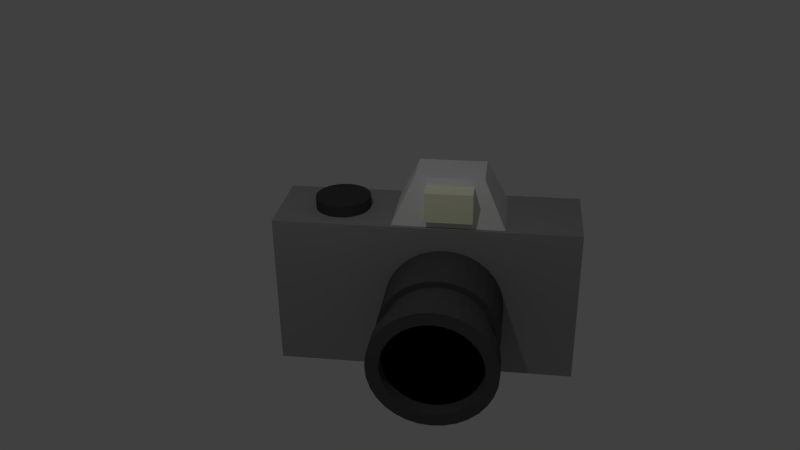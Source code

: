 # Source: Camera.blend  (saved by Blender 2.72.0; exported with 4.5.12 LTS)
import bpy
from mathutils import Matrix  # noqa: F401  (used for matrix-valued properties, if any)

bpy.ops.wm.read_factory_settings(use_empty=True)
scene = bpy.context.scene
scene.name = 'Scene'

# ---- collections
col_collection_1 = bpy.data.collections.new('Collection 1'); scene.collection.children.link(col_collection_1)

# ---- materials (node trees are filled in below, after node groups)
mat_material_002 = bpy.data.materials.new('Material.002')
mat_material_002.alpha_threshold = 0.0
mat_material_002.use_transparent_shadow = False
mat_material_002.diffuse_color = (0.0, 0.0, 0.0, 1.0)
mat_material_002.roughness = 0.5
mat_material_005 = bpy.data.materials.new('Material.005')
mat_material_005.alpha_threshold = 0.0
mat_material_005.use_transparent_shadow = False
mat_material_005.roughness = 0.5
mat_material_004 = bpy.data.materials.new('Material.004')
mat_material_004.alpha_threshold = 0.0
mat_material_004.use_transparent_shadow = False
mat_material_004.diffuse_color = (0.9826, 1.0, 0.7215, 1.0)
mat_material_004.roughness = 0.5
mat_material_004.specular_intensity = 1.0
mat_material_003 = bpy.data.materials.new('Material.003')
mat_material_003.alpha_threshold = 0.0
mat_material_003.use_transparent_shadow = False
mat_material_003.diffuse_color = (0.05925, 0.05925, 0.05925, 1.0)
mat_material_003.roughness = 0.5
mat_material_001 = bpy.data.materials.new('Material.001')
mat_material_001.alpha_threshold = 0.0
mat_material_001.use_transparent_shadow = False
mat_material_001.diffuse_color = (0.09084, 0.09084, 0.09084, 1.0)
mat_material_001.roughness = 0.5
mat_material = bpy.data.materials.new('Material')
mat_material.alpha_threshold = 0.0
mat_material.use_transparent_shadow = False
mat_material.diffuse_color = (0.3303, 0.3303, 0.3303, 1.0)
mat_material.roughness = 0.5
mat_material.line_color = (0.0, 0.0, 0.0, 1.0)

# ---- material node trees

# ---- world
world_world = bpy.data.worlds.new('World'); scene.world = world_world
world_world.color = (0.05088, 0.05088, 0.05088)
world_world.use_sun_shadow = False
world_world.sun_shadow_jitter_overblur = 0.0
world_world.cycles.sampling_method = 'MANUAL'
world_world.cycles.sample_map_resolution = 256

# ---- cameras
cam_camera = bpy.data.cameras.new('Camera')
cam_camera.clip_end = 100.0
cam_camera.lens = 35.0
cam_camera.sensor_width = 32.0
cam_camera.sensor_height = 18.0
cam_camera.ortho_scale = 7.314
cam_camera.dof.focus_distance = 0.0
cam_camera.dof.aperture_fstop = 128.0

# ---- lights
light_lamp = bpy.data.lights.new('Lamp', 'POINT')
light_lamp.transmission_factor = 0.0
light_lamp.cutoff_distance = 30.0
light_lamp.energy = 100.0
light_lamp.shadow_buffer_clip_start = 1.001
light_lamp.shadow_soft_size = 0.1
light_lamp.shadow_maximum_resolution = 0.006
light_lamp.use_absolute_resolution = True
light_lamp.cycles.use_multiple_importance_sampling = False

# ---- meshes
me_cube_007 = bpy.data.meshes.new('Cube.007')
me_cube_007.from_pydata([(-1.0, -1.0, -1.0), (-1.0, 1.0, -1.0), (1.0, 1.0, -1.0), (1.0, -1.0, -1.0), (-1.0, -1.0, 1.0), (-1.0, 1.0, 1.0), (1.0, 1.0, 1.0), (1.0, -1.0, 1.0)], [], [(4, 5, 1, 0), (5, 6, 2, 1), (6, 7, 3, 2), (7, 4, 0, 3), (0, 1, 2, 3), (7, 6, 5, 4)])
me_cube_007.materials.append(mat_material_002)
me_cube_007.use_remesh_preserve_volume = False
me_cube_007.use_remesh_preserve_attributes = False
me_cube_007.use_mirror_vertex_groups = False
me_cube_007.update()
me_cube_006 = bpy.data.meshes.new('Cube.006')
me_cube_006.from_pydata([(-1.0, -1.0, -1.0), (-1.0, 1.0, -1.0), (1.0, 1.0, -1.0), (1.0, -1.0, -1.0), (-1.0, -1.0, 1.0), (-1.0, 1.0, 1.0), (1.0, 1.0, 1.0), (1.0, -1.0, 1.0)], [], [(4, 5, 1, 0), (5, 6, 2, 1), (6, 7, 3, 2), (7, 4, 0, 3), (0, 1, 2, 3), (7, 6, 5, 4)])
me_cube_006.materials.append(mat_material_002)
me_cube_006.use_remesh_preserve_volume = False
me_cube_006.use_remesh_preserve_attributes = False
me_cube_006.use_mirror_vertex_groups = False
me_cube_006.update()
me_cube_005 = bpy.data.meshes.new('Cube.005')
me_cube_005.from_pydata([(-1.0, -1.0, -1.0), (-1.0, 1.0, -1.0), (1.0, 1.0, -1.0), (1.0, -1.0, -1.0), (-1.0, -1.0, 1.0), (-1.0, 1.0, 1.0), (1.0, 1.0, 1.0), (1.0, -1.0, 1.0)], [], [(4, 5, 1, 0), (5, 6, 2, 1), (6, 7, 3, 2), (7, 4, 0, 3), (0, 1, 2, 3), (7, 6, 5, 4)])
me_cube_005.materials.append(mat_material_002)
me_cube_005.use_remesh_preserve_volume = False
me_cube_005.use_remesh_preserve_attributes = False
me_cube_005.use_mirror_vertex_groups = False
me_cube_005.update()
me_cube_004 = bpy.data.meshes.new('Cube.004')
me_cube_004.from_pydata([(-1.0, -1.0, -1.0), (-1.0, 1.0, -1.0), (1.0, 1.0, -1.0), (1.0, -1.0, -1.0), (-1.0, -1.0, 1.0), (-1.0, 1.0, 1.0), (1.0, 1.0, 1.0), (1.0, -1.0, 1.0)], [], [(4, 5, 1, 0), (5, 6, 2, 1), (6, 7, 3, 2), (7, 4, 0, 3), (0, 1, 2, 3), (7, 6, 5, 4)])
me_cube_004.materials.append(mat_material_002)
me_cube_004.use_remesh_preserve_volume = False
me_cube_004.use_remesh_preserve_attributes = False
me_cube_004.use_mirror_vertex_groups = False
me_cube_004.update()
me_cube_003 = bpy.data.meshes.new('Cube.003')
me_cube_003.from_pydata([(-1.0, -1.0, -1.0), (-1.0, 1.0, -1.0), (1.0, 1.0, -1.0), (1.0, -1.0, -1.0), (-1.0, -1.0, 1.0), (-1.0, 1.0, 1.0), (1.0, 1.0, 1.0), (1.0, -1.0, 1.0), (-1.0, -0.7782, 1.0), (-1.0, -0.7782, -1.0), (1.0, -0.7782, 1.0), (1.0, -0.7782, -1.0), (-1.0, 0.7862, 1.0), (1.0, 0.7862, -1.0), (-1.0, 0.7862, -1.0), (1.0, 0.7862, 1.0), (-1.0, -1.0, 0.7764), (-1.0, 1.0, 0.7764), (1.0, 1.0, 0.7764), (1.0, -1.0, 0.7764), (-1.0, -0.7782, 0.7764), (1.0, -0.7782, 0.7764), (-1.0, 0.7862, 0.7764), (1.0, 0.7862, 0.7764), (-1.0, 1.0, -0.7347), (1.0, 1.0, -0.7347), (1.0, -1.0, -0.7347), (-1.0, -0.7782, -0.7347), (1.0, -0.7782, -0.7347), (-1.0, 0.7862, -0.7347), (1.0, 0.7862, -0.7347), (-1.0, -1.0, -0.7347), (1.0, -0.7513, 0.7505), (1.0, 0.7593, 0.7505), (1.0, -0.7513, -0.7088), (1.0, 0.7593, -0.7088), (0.7621, -0.7513, 0.7505), (0.7621, 0.7593, 0.7505), (0.7621, -0.7513, -0.7088), (0.7621, 0.7593, -0.7088)], [], [(29, 24, 1, 14), (24, 25, 2, 1), (28, 26, 3, 11), (26, 31, 0, 3), (14, 1, 2, 13), (15, 6, 5, 12), (31, 27, 9, 0), (30, 28, 11, 13), (0, 9, 11, 3), (7, 10, 8, 4), (27, 29, 14, 9), (9, 14, 13, 11), (10, 15, 12, 8), (25, 30, 13, 2), (12, 5, 17, 22), (5, 6, 18, 17), (10, 7, 19, 21), (7, 4, 16, 19), (4, 8, 20, 16), (15, 10, 21, 23), (8, 12, 22, 20), (6, 15, 23, 18), (22, 17, 24, 29), (17, 18, 25, 24), (21, 19, 26, 28), (19, 16, 31, 26), (16, 20, 27, 31), (28, 30, 35, 34), (20, 22, 29, 27), (18, 23, 30, 25), (30, 23, 33, 35), (21, 28, 34, 32), (23, 21, 32, 33), (34, 35, 39, 38), (35, 33, 37, 39), (32, 34, 38, 36), (33, 32, 36, 37), (37, 36, 38, 39)])
me_cube_003.polygons.foreach_set('material_index', [0, 0, 0, 0, 0, 0, 0, 0, 0, 0, 0, 0, 0, 0, 0, 0, 0, 0, 0, 0, 0, 0, 0, 0, 0, 0, 0, 0, 0, 0, 0, 0, 0, 0, 0, 0, 0, 1])
me_cube_003.materials.append(mat_material_005)
me_cube_003.materials.append(mat_material_002)
me_cube_003.use_remesh_preserve_volume = False
me_cube_003.use_remesh_preserve_attributes = False
me_cube_003.use_mirror_vertex_groups = False
me_cube_003.update()
me_cube_002 = bpy.data.meshes.new('Cube.002')
me_cube_002.from_pydata([(-1.0, -1.0, -1.0), (-1.0, 1.0, -1.0), (1.0, 1.0, -1.0), (1.0, -1.0, -1.0), (-1.0, -1.0, 1.0), (-1.0, 1.0, 1.0), (1.0, 1.0, 1.0), (1.0, -1.0, 1.0)], [], [(4, 5, 1, 0), (5, 6, 2, 1), (6, 7, 3, 2), (7, 4, 0, 3), (0, 1, 2, 3), (7, 6, 5, 4)])
me_cube_002.materials.append(mat_material_004)
me_cube_002.use_remesh_preserve_volume = False
me_cube_002.use_remesh_preserve_attributes = False
me_cube_002.use_mirror_vertex_groups = False
me_cube_002.update()
me_circle = bpy.data.meshes.new('Circle')
me_circle.from_pydata([(0.0, 1.0, 0.0), (-0.1951, 0.9808, 0.0), (-0.3827, 0.9239, 0.0), (-0.5556, 0.8315, 0.0), (-0.7071, 0.7071, 0.0), (-0.8315, 0.5556, 0.0), (-0.9239, 0.3827, 0.0), (-0.9808, 0.1951, 0.0), (-1.0, 7.55e-08, 0.0), (-0.9808, -0.1951, 0.0), (-0.9239, -0.3827, 0.0), (-0.8315, -0.5556, 0.0), (-0.7071, -0.7071, 0.0), (-0.5556, -0.8315, 0.0), (-0.3827, -0.9239, 0.0), (-0.1951, -0.9808, 0.0), (3.258e-07, -1.0, 0.0), (0.1951, -0.9808, 0.0), (0.3827, -0.9239, 0.0), (0.5556, -0.8315, 0.0), (0.7071, -0.7071, 0.0), (0.8315, -0.5556, 0.0), (0.9239, -0.3827, 0.0), (0.9808, -0.1951, 0.0), (1.0, 9.656e-07, 0.0), (0.9808, 0.1951, 0.0), (0.9239, 0.3827, 0.0), (0.8315, 0.5556, 0.0), (0.7071, 0.7071, 0.0), (0.5556, 0.8315, 0.0), (0.3827, 0.9239, 0.0), (0.1951, 0.9808, 0.0), (0.0, 1.0, -0.7238), (-0.1951, 0.9808, -0.7238), (-0.3827, 0.9239, -0.7238), (-0.5556, 0.8315, -0.7238), (-0.7071, 0.7071, -0.7238), (-0.8315, 0.5556, -0.7238), (-0.9239, 0.3827, -0.7238), (-0.9808, 0.1951, -0.7238), (-1.0, 7.55e-08, -0.7238), (-0.9808, -0.1951, -0.7238), (-0.9239, -0.3827, -0.7238), (-0.8315, -0.5556, -0.7238), (-0.7071, -0.7071, -0.7238), (-0.5556, -0.8315, -0.7238), (-0.3827, -0.9239, -0.7238), (-0.1951, -0.9808, -0.7238), (3.258e-07, -1.0, -0.7238), (0.1951, -0.9808, -0.7238), (0.3827, -0.9239, -0.7238), (0.5556, -0.8315, -0.7238), (0.7071, -0.7071, -0.7238), (0.8315, -0.5556, -0.7238), (0.9239, -0.3827, -0.7238), (0.9808, -0.1951, -0.7238), (1.0, 9.656e-07, -0.7238), (0.9808, 0.1951, -0.7238), (0.9239, 0.3827, -0.7238), (0.8315, 0.5556, -0.7238), (0.7071, 0.7071, -0.7238), (0.5556, 0.8315, -0.7238), (0.3827, 0.9239, -0.7238), (0.1951, 0.9808, -0.7238)], [], [(27, 26, 58, 59), (5, 4, 36, 37), (16, 15, 47, 48), (25, 24, 56, 57), (3, 2, 34, 35), (14, 13, 45, 46), (23, 22, 54, 55), (1, 0, 32, 33), (12, 11, 43, 44), (0, 31, 63, 32), (21, 20, 52, 53), (10, 9, 41, 42), (30, 29, 61, 62), (19, 18, 50, 51), (8, 7, 39, 40), (28, 27, 59, 60), (17, 16, 48, 49), (6, 5, 37, 38), (26, 25, 57, 58), (4, 3, 35, 36), (15, 14, 46, 47), (24, 23, 55, 56), (2, 1, 33, 34), (13, 12, 44, 45), (22, 21, 53, 54), (11, 10, 42, 43), (31, 30, 62, 63), (20, 19, 51, 52), (9, 8, 40, 41), (29, 28, 60, 61), (18, 17, 49, 50), (7, 6, 38, 39), (33, 32, 63, 62, 61, 60, 59, 58, 57, 56, 55, 54, 53, 52, 51, 50, 49, 48, 47, 46, 45, 44, 43, 42, 41, 40, 39, 38, 37, 36, 35, 34), (1, 2, 3, 4, 5, 6, 7, 8, 9, 10, 11, 12, 13, 14, 15, 16, 17, 18, 19, 20, 21, 22, 23, 24, 25, 26, 27, 28, 29, 30, 31, 0)])
me_circle.materials.append(mat_material_003)
me_circle.use_remesh_preserve_volume = False
me_circle.use_remesh_preserve_attributes = False
me_circle.use_mirror_vertex_groups = False
me_circle.update()
me_cube_001 = bpy.data.meshes.new('Cube.001')
me_cube_001.from_pydata([(-1.0, -1.0, -1.0), (-1.0, 1.0, -1.0), (1.0, 1.0, -1.0), (1.0, -1.0, -1.0), (-1.639, -1.639, 1.0), (-1.639, 1.639, 1.0), (1.639, 1.639, 1.0), (1.639, -1.639, 1.0)], [], [(4, 5, 1, 0), (5, 6, 2, 1), (6, 7, 3, 2), (7, 4, 0, 3), (0, 1, 2, 3), (7, 6, 5, 4)])
me_cube_001.use_remesh_preserve_volume = False
me_cube_001.use_remesh_preserve_attributes = False
me_cube_001.use_mirror_vertex_groups = False
me_cube_001.update()
me_cylinder = bpy.data.meshes.new('Cylinder')
me_cylinder.from_pydata([(0.0, 1.0, -1.0), (0.0, 1.0, 1.0), (0.1951, 0.9808, -1.0), (0.1951, 0.9808, 1.0), (0.3827, 0.9239, -1.0), (0.3827, 0.9239, 1.0), (0.5556, 0.8315, -1.0), (0.5556, 0.8315, 1.0), (0.7071, 0.7071, -1.0), (0.7071, 0.7071, 1.0), (0.8315, 0.5556, -1.0), (0.8315, 0.5556, 1.0), (0.9239, 0.3827, -1.0), (0.9239, 0.3827, 1.0), (0.9808, 0.1951, -1.0), (0.9808, 0.1951, 1.0), (1.0, 7.55e-08, -1.0), (1.0, 7.55e-08, 1.0), (0.9808, -0.1951, -1.0), (0.9808, -0.1951, 1.0), (0.9239, -0.3827, -1.0), (0.9239, -0.3827, 1.0), (0.8315, -0.5556, -1.0), (0.8315, -0.5556, 1.0), (0.7071, -0.7071, -1.0), (0.7071, -0.7071, 1.0), (0.5556, -0.8315, -1.0), (0.5556, -0.8315, 1.0), (0.3827, -0.9239, -1.0), (0.3827, -0.9239, 1.0), (0.1951, -0.9808, -1.0), (0.1951, -0.9808, 1.0), (-3.258e-07, -1.0, -1.0), (-3.258e-07, -1.0, 1.0), (-0.1951, -0.9808, -1.0), (-0.1951, -0.9808, 1.0), (-0.3827, -0.9239, -1.0), (-0.3827, -0.9239, 1.0), (-0.5556, -0.8315, -1.0), (-0.5556, -0.8315, 1.0), (-0.7071, -0.7071, -1.0), (-0.7071, -0.7071, 1.0), (-0.8315, -0.5556, -1.0), (-0.8315, -0.5556, 1.0), (-0.9239, -0.3827, -1.0), (-0.9239, -0.3827, 1.0), (-0.9808, -0.1951, -1.0), (-0.9808, -0.1951, 1.0), (-1.0, 9.656e-07, -1.0), (-1.0, 9.656e-07, 1.0), (-0.9808, 0.1951, -1.0), (-0.9808, 0.1951, 1.0), (-0.9239, 0.3827, -1.0), (-0.9239, 0.3827, 1.0), (-0.8315, 0.5556, -1.0), (-0.8315, 0.5556, 1.0), (-0.7071, 0.7071, -1.0), (-0.7071, 0.7071, 1.0), (-0.5556, 0.8315, -1.0), (-0.5556, 0.8315, 1.0), (-0.3827, 0.9239, -1.0), (-0.3827, 0.9239, 1.0), (-0.1951, 0.9808, -1.0), (-0.1951, 0.9808, 1.0), (1.227e-08, 0.8967, -1.0), (0.1749, 0.8794, -1.0), (0.3431, 0.8284, -1.0), (0.4982, 0.7456, -1.0), (0.634, 0.634, -1.0), (0.7456, 0.4982, -1.0), (0.8284, 0.3431, -1.0), (0.8794, 0.1749, -1.0), (0.8967, 9.714e-08, -1.0), (0.8794, -0.1749, -1.0), (0.8284, -0.3431, -1.0), (0.7456, -0.4982, -1.0), (0.634, -0.634, -1.0), (0.4982, -0.7456, -1.0), (0.3431, -0.8284, -1.0), (0.1749, -0.8794, -1.0), (-2.799e-07, -0.8967, -1.0), (-0.1749, -0.8794, -1.0), (-0.3431, -0.8284, -1.0), (-0.4982, -0.7456, -1.0), (-0.634, -0.634, -1.0), (-0.7456, -0.4982, -1.0), (-0.8284, -0.3431, -1.0), (-0.8794, -0.1749, -1.0), (-0.8967, 8.953e-07, -1.0), (-0.8794, 0.1749, -1.0), (-0.8284, 0.3431, -1.0), (-0.7456, 0.4982, -1.0), (-0.634, 0.634, -1.0), (-0.4982, 0.7456, -1.0), (-0.3431, 0.8284, -1.0), (-0.1749, 0.8794, -1.0), (1.227e-08, 0.8967, -1.0), (0.1749, 0.8794, -1.0), (0.3431, 0.8284, -1.0), (0.4982, 0.7456, -1.0), (0.634, 0.634, -1.0), (0.7456, 0.4982, -1.0), (0.8284, 0.3431, -1.0), (0.8794, 0.1749, -1.0), (0.8967, 9.714e-08, -1.0), (0.8794, -0.1749, -1.0), (0.8284, -0.3431, -1.0), (0.7456, -0.4982, -1.0), (0.634, -0.634, -1.0), (0.4982, -0.7456, -1.0), (0.3431, -0.8284, -1.0), (0.1749, -0.8794, -1.0), (-2.799e-07, -0.8967, -1.0), (-0.1749, -0.8794, -1.0), (-0.3431, -0.8284, -1.0), (-0.4982, -0.7456, -1.0), (-0.634, -0.634, -1.0), (-0.7456, -0.4982, -1.0), (-0.8284, -0.3431, -1.0), (-0.8794, -0.1749, -1.0), (-0.8967, 8.953e-07, -1.0), (-0.8794, 0.1749, -1.0), (-0.8284, 0.3431, -1.0), (-0.7456, 0.4982, -1.0), (-0.634, 0.634, -1.0), (-0.4982, 0.7456, -1.0), (-0.3431, 0.8284, -1.0), (-0.1749, 0.8794, -1.0), (-3.062e-08, 0.8967, -1.568), (0.1749, 0.8794, -1.568), (0.3431, 0.8284, -1.568), (0.4982, 0.7456, -1.568), (0.634, 0.634, -1.568), (0.7456, 0.4982, -1.568), (0.8284, 0.3431, -1.568), (0.8794, 0.1749, -1.568), (0.8967, 9.714e-08, -1.568), (0.8794, -0.1749, -1.568), (0.8284, -0.3431, -1.568), (0.7456, -0.4982, -1.568), (0.634, -0.634, -1.568), (0.4982, -0.7456, -1.568), (0.3431, -0.8284, -1.568), (0.1749, -0.8794, -1.568), (-3.228e-07, -0.8967, -1.568), (-0.1749, -0.8794, -1.568), (-0.3431, -0.8284, -1.568), (-0.4982, -0.7456, -1.568), (-0.634, -0.634, -1.568), (-0.7456, -0.4982, -1.568), (-0.8284, -0.3431, -1.568), (-0.8794, -0.1749, -1.568), (-0.8967, 8.953e-07, -1.568), (-0.8794, 0.1749, -1.568), (-0.8284, 0.3431, -1.568), (-0.7456, 0.4982, -1.568), (-0.634, 0.634, -1.568), (-0.4982, 0.7456, -1.568), (-0.3431, 0.8284, -1.568), (-0.1749, 0.8794, -1.568), (-3.716e-08, 1.02, -1.568), (0.1991, 1.001, -1.568), (0.3905, 0.9428, -1.568), (0.5669, 0.8485, -1.568), (0.7216, 0.7216, -1.568), (0.8485, 0.5669, -1.568), (0.9428, 0.3905, -1.568), (1.001, 0.1991, -1.568), (1.02, 6.479e-08, -1.568), (1.001, -0.1991, -1.568), (0.9428, -0.3905, -1.568), (0.8485, -0.5669, -1.568), (0.7216, -0.7216, -1.568), (0.5669, -0.8485, -1.568), (0.3905, -0.9428, -1.568), (0.1991, -1.001, -1.568), (-3.697e-07, -1.02, -1.568), (-0.1991, -1.001, -1.568), (-0.3905, -0.9428, -1.568), (-0.5669, -0.8485, -1.568), (-0.7216, -0.7216, -1.568), (-0.8485, -0.5669, -1.568), (-0.9428, -0.3905, -1.568), (-1.001, -0.1991, -1.568), (-1.02, 9.731e-07, -1.568), (-1.001, 0.1991, -1.568), (-0.9428, 0.3905, -1.568), (-0.8485, 0.5669, -1.568), (-0.7216, 0.7216, -1.568), (-0.5669, 0.8485, -1.568), (-0.3905, 0.9428, -1.568), (-0.1991, 1.001, -1.568), (-6.526e-08, 1.02, -1.94), (0.1991, 1.001, -1.94), (0.3905, 0.9428, -1.94), (0.5669, 0.8485, -1.94), (0.7216, 0.7216, -1.94), (0.8485, 0.5669, -1.94), (0.9428, 0.3905, -1.94), (1.001, 0.1991, -1.94), (1.02, 6.479e-08, -1.94), (1.001, -0.1991, -1.94), (0.9428, -0.3905, -1.94), (0.8485, -0.5669, -1.94), (0.7216, -0.7216, -1.94), (0.5669, -0.8485, -1.94), (0.3905, -0.9428, -1.94), (0.1991, -1.001, -1.94), (-3.978e-07, -1.02, -1.94), (-0.1991, -1.001, -1.94), (-0.3905, -0.9428, -1.94), (-0.5669, -0.8485, -1.94), (-0.7216, -0.7216, -1.94), (-0.8485, -0.5669, -1.94), (-0.9428, -0.3905, -1.94), (-1.001, -0.1991, -1.94), (-1.02, 9.731e-07, -1.94), (-1.001, 0.1991, -1.94), (-0.9428, 0.3905, -1.94), (-0.8485, 0.5669, -1.94), (-0.7216, 0.7216, -1.94), (-0.5669, 0.8485, -1.94), (-0.3905, 0.9428, -1.94), (-0.1991, 1.001, -1.94), (-5.404e-08, 0.8069, -1.94), (0.1574, 0.7914, -1.94), (0.3088, 0.7455, -1.94), (0.4483, 0.671, -1.94), (0.5706, 0.5706, -1.94), (0.671, 0.4483, -1.94), (0.7455, 0.3088, -1.94), (0.7914, 0.1574, -1.94), (0.8069, 1.175e-07, -1.94), (0.7914, -0.1574, -1.94), (0.7455, -0.3088, -1.94), (0.671, -0.4483, -1.94), (0.5706, -0.5706, -1.94), (0.4483, -0.671, -1.94), (0.3088, -0.7455, -1.94), (0.1574, -0.7914, -1.94), (-3.17e-07, -0.8069, -1.94), (-0.1574, -0.7914, -1.94), (-0.3088, -0.7455, -1.94), (-0.4483, -0.671, -1.94), (-0.5706, -0.5706, -1.94), (-0.671, -0.4483, -1.94), (-0.7455, -0.3088, -1.94), (-0.7914, -0.1574, -1.94), (-0.8069, 8.357e-07, -1.94), (-0.7914, 0.1574, -1.94), (-0.7455, 0.3088, -1.94), (-0.671, 0.4483, -1.94), (-0.5706, 0.5706, -1.94), (-0.4483, 0.671, -1.94), (-0.3088, 0.7455, -1.94), (-0.1574, 0.7914, -1.94), (-3.601e-08, 0.8069, -1.701), (0.1574, 0.7914, -1.701), (0.3088, 0.7455, -1.701), (0.4483, 0.671, -1.701), (0.5706, 0.5706, -1.701), (0.671, 0.4483, -1.701), (0.7455, 0.3088, -1.701), (0.7914, 0.1574, -1.701), (0.8069, 1.175e-07, -1.701), (0.7914, -0.1574, -1.701), (0.7455, -0.3088, -1.701), (0.671, -0.4483, -1.701), (0.5706, -0.5706, -1.701), (0.4483, -0.671, -1.701), (0.3088, -0.7455, -1.701), (0.1574, -0.7914, -1.701), (-2.989e-07, -0.8069, -1.701), (-0.1574, -0.7914, -1.701), (-0.3088, -0.7455, -1.701), (-0.4483, -0.671, -1.701), (-0.5706, -0.5706, -1.701), (-0.671, -0.4483, -1.701), (-0.7455, -0.3088, -1.701), (-0.7914, -0.1574, -1.701), (-0.8069, 8.357e-07, -1.701), (-0.7914, 0.1574, -1.701), (-0.7455, 0.3088, -1.701), (-0.671, 0.4483, -1.701), (-0.5706, 0.5706, -1.701), (-0.4483, 0.671, -1.701), (-0.3088, 0.7455, -1.701), (-0.1574, 0.7914, -1.701)], [], [(0, 1, 3, 2), (2, 3, 5, 4), (4, 5, 7, 6), (6, 7, 9, 8), (8, 9, 11, 10), (10, 11, 13, 12), (12, 13, 15, 14), (14, 15, 17, 16), (16, 17, 19, 18), (18, 19, 21, 20), (20, 21, 23, 22), (22, 23, 25, 24), (24, 25, 27, 26), (26, 27, 29, 28), (28, 29, 31, 30), (30, 31, 33, 32), (32, 33, 35, 34), (34, 35, 37, 36), (36, 37, 39, 38), (38, 39, 41, 40), (40, 41, 43, 42), (42, 43, 45, 44), (44, 45, 47, 46), (46, 47, 49, 48), (48, 49, 51, 50), (50, 51, 53, 52), (52, 53, 55, 54), (54, 55, 57, 56), (56, 57, 59, 58), (58, 59, 61, 60), (3, 1, 63, 61, 59, 57, 55, 53, 51, 49, 47, 45, 43, 41, 39, 37, 35, 33, 31, 29, 27, 25, 23, 21, 19, 17, 15, 13, 11, 9, 7, 5), (62, 63, 1, 0), (60, 61, 63, 62), (52, 54, 91, 90), (91, 92, 124, 123), (8, 10, 69, 68), (30, 32, 80, 79), (58, 60, 94, 93), (36, 38, 83, 82), (0, 2, 65, 64), (14, 16, 72, 71), (42, 44, 86, 85), (20, 22, 75, 74), (48, 50, 89, 88), (4, 6, 67, 66), (26, 28, 78, 77), (54, 56, 92, 91), (32, 34, 81, 80), (10, 12, 70, 69), (60, 62, 95, 94), (38, 40, 84, 83), (16, 18, 73, 72), (44, 46, 87, 86), (22, 24, 76, 75), (50, 52, 90, 89), (6, 8, 68, 67), (28, 30, 79, 78), (56, 58, 93, 92), (34, 36, 82, 81), (12, 14, 71, 70), (62, 0, 64, 95), (40, 42, 85, 84), (18, 20, 74, 73), (46, 48, 88, 87), (2, 4, 66, 65), (24, 26, 77, 76), (80, 81, 113, 112), (69, 70, 102, 101), (89, 90, 122, 121), (67, 68, 100, 99), (78, 79, 111, 110), (87, 88, 120, 119), (65, 66, 98, 97), (76, 77, 109, 108), (85, 86, 118, 117), (74, 75, 107, 106), (94, 95, 127, 126), (83, 84, 116, 115), (72, 73, 105, 104), (92, 93, 125, 124), (81, 82, 114, 113), (70, 71, 103, 102), (90, 91, 123, 122), (68, 69, 101, 100), (79, 80, 112, 111), (88, 89, 121, 120), (66, 67, 99, 98), (77, 78, 110, 109), (86, 87, 119, 118), (64, 65, 97, 96), (75, 76, 108, 107), (95, 64, 96, 127), (84, 85, 117, 116), (73, 74, 106, 105), (93, 94, 126, 125), (82, 83, 115, 114), (71, 72, 104, 103), (125, 126, 158, 157), (114, 115, 147, 146), (103, 104, 136, 135), (123, 124, 156, 155), (112, 113, 145, 144), (101, 102, 134, 133), (121, 122, 154, 153), (99, 100, 132, 131), (110, 111, 143, 142), (119, 120, 152, 151), (97, 98, 130, 129), (108, 109, 141, 140), (117, 118, 150, 149), (106, 107, 139, 138), (126, 127, 159, 158), (115, 116, 148, 147), (104, 105, 137, 136), (124, 125, 157, 156), (113, 114, 146, 145), (102, 103, 135, 134), (122, 123, 155, 154), (100, 101, 133, 132), (111, 112, 144, 143), (120, 121, 153, 152), (98, 99, 131, 130), (109, 110, 142, 141), (118, 119, 151, 150), (96, 97, 129, 128), (107, 108, 140, 139), (127, 96, 128, 159), (116, 117, 149, 148), (105, 106, 138, 137), (159, 128, 160, 191), (148, 149, 181, 180), (137, 138, 170, 169), (157, 158, 190, 189), (146, 147, 179, 178), (135, 136, 168, 167), (155, 156, 188, 187), (144, 145, 177, 176), (133, 134, 166, 165), (153, 154, 186, 185), (131, 132, 164, 163), (142, 143, 175, 174), (151, 152, 184, 183), (129, 130, 162, 161), (140, 141, 173, 172), (149, 150, 182, 181), (138, 139, 171, 170), (158, 159, 191, 190), (147, 148, 180, 179), (136, 137, 169, 168), (156, 157, 189, 188), (145, 146, 178, 177), (134, 135, 167, 166), (154, 155, 187, 186), (132, 133, 165, 164), (143, 144, 176, 175), (152, 153, 185, 184), (130, 131, 163, 162), (141, 142, 174, 173), (150, 151, 183, 182), (128, 129, 161, 160), (139, 140, 172, 171), (182, 183, 215, 214), (160, 161, 193, 192), (171, 172, 204, 203), (191, 160, 192, 223), (180, 181, 213, 212), (169, 170, 202, 201), (189, 190, 222, 221), (178, 179, 211, 210), (167, 168, 200, 199), (187, 188, 220, 219), (176, 177, 209, 208), (165, 166, 198, 197), (185, 186, 218, 217), (163, 164, 196, 195), (174, 175, 207, 206), (183, 184, 216, 215), (161, 162, 194, 193), (172, 173, 205, 204), (181, 182, 214, 213), (170, 171, 203, 202), (190, 191, 223, 222), (179, 180, 212, 211), (168, 169, 201, 200), (188, 189, 221, 220), (177, 178, 210, 209), (166, 167, 199, 198), (186, 187, 219, 218), (164, 165, 197, 196), (175, 176, 208, 207), (184, 185, 217, 216), (162, 163, 195, 194), (173, 174, 206, 205), (216, 217, 249, 248), (194, 195, 227, 226), (205, 206, 238, 237), (214, 215, 247, 246), (192, 193, 225, 224), (203, 204, 236, 235), (223, 192, 224, 255), (212, 213, 245, 244), (201, 202, 234, 233), (221, 222, 254, 253), (210, 211, 243, 242), (199, 200, 232, 231), (219, 220, 252, 251), (208, 209, 241, 240), (197, 198, 230, 229), (217, 218, 250, 249), (195, 196, 228, 227), (206, 207, 239, 238), (215, 216, 248, 247), (193, 194, 226, 225), (204, 205, 237, 236), (213, 214, 246, 245), (202, 203, 235, 234), (222, 223, 255, 254), (211, 212, 244, 243), (200, 201, 233, 232), (220, 221, 253, 252), (209, 210, 242, 241), (198, 199, 231, 230), (218, 219, 251, 250), (196, 197, 229, 228), (207, 208, 240, 239), (250, 251, 283, 282), (228, 229, 261, 260), (239, 240, 272, 271), (248, 249, 281, 280), (226, 227, 259, 258), (237, 238, 270, 269), (246, 247, 279, 278), (224, 225, 257, 256), (235, 236, 268, 267), (255, 224, 256, 287), (244, 245, 277, 276), (233, 234, 266, 265), (253, 254, 286, 285), (242, 243, 275, 274), (231, 232, 264, 263), (251, 252, 284, 283), (240, 241, 273, 272), (229, 230, 262, 261), (249, 250, 282, 281), (227, 228, 260, 259), (238, 239, 271, 270), (247, 248, 280, 279), (225, 226, 258, 257), (236, 237, 269, 268), (245, 246, 278, 277), (234, 235, 267, 266), (254, 255, 287, 286), (243, 244, 276, 275), (232, 233, 265, 264), (252, 253, 285, 284), (241, 242, 274, 273), (230, 231, 263, 262), (256, 257, 258, 259, 260, 261, 262, 263, 264, 265, 266, 267, 268, 269, 270, 271, 272, 273, 274, 275, 276, 277, 278, 279, 280, 281, 282, 283, 284, 285, 286, 287)])
me_cylinder.polygons.foreach_set('material_index', [0, 0, 0, 0, 0, 0, 0, 0, 0, 0, 0, 0, 0, 0, 0, 0, 0, 0, 0, 0, 0, 0, 0, 0, 0, 0, 0, 0, 0, 0, 0, 0, 0, 0, 0, 0, 0, 0, 0, 0, 0, 0, 0, 0, 0, 0, 0, 0, 0, 0, 0, 0, 0, 0, 0, 0, 0, 0, 0, 0, 0, 0, 0, 0, 0, 0, 0, 0, 0, 0, 0, 0, 0, 0, 0, 0, 0, 0, 0, 0, 0, 0, 0, 0, 0, 0, 0, 0, 0, 0, 0, 0, 0, 0, 0, 0, 0, 0, 0, 0, 0, 0, 0, 0, 0, 0, 0, 0, 0, 0, 0, 0, 0, 0, 0, 0, 0, 0, 0, 0, 0, 0, 0, 0, 0, 0, 0, 0, 0, 0, 0, 0, 0, 0, 0, 0, 0, 0, 0, 0, 0, 0, 0, 0, 0, 0, 0, 0, 0, 0, 0, 0, 0, 0, 0, 0, 0, 0, 0, 0, 0, 0, 0, 0, 0, 0, 0, 0, 0, 0, 0, 0, 0, 0, 0, 0, 0, 0, 0, 0, 0, 0, 0, 0, 0, 0, 0, 0, 0, 0, 0, 0, 0, 0, 0, 0, 0, 0, 0, 0, 0, 0, 0, 0, 0, 0, 0, 0, 0, 0, 0, 0, 0, 0, 0, 0, 0, 0, 0, 0, 0, 0, 0, 0, 0, 0, 0, 0, 0, 0, 0, 0, 0, 0, 0, 0, 0, 0, 0, 0, 0, 0, 0, 0, 0, 0, 0, 0, 0, 0, 0, 0, 0, 0, 0, 0, 0, 1])
me_cylinder.materials.append(mat_material_001)
me_cylinder.materials.append(mat_material_002)
me_cylinder.use_remesh_preserve_volume = False
me_cylinder.use_remesh_preserve_attributes = False
me_cylinder.use_mirror_vertex_groups = False
me_cylinder.update()
me_cube = bpy.data.meshes.new('Cube')
me_cube.from_pydata([(1.0, 1.0, -1.0), (1.0, -1.0, -1.0), (-1.0, -1.0, -1.0), (-1.0, 1.0, -1.0), (1.0, 1.0, 1.0), (1.0, -1.0, 1.0), (-1.0, -1.0, 1.0), (-1.0, 1.0, 1.0)], [], [(0, 1, 2, 3), (4, 7, 6, 5), (0, 4, 5, 1), (1, 5, 6, 2), (2, 6, 7, 3), (4, 0, 3, 7)])
me_cube.materials.append(mat_material)
me_cube.use_remesh_preserve_volume = False
me_cube.use_remesh_preserve_attributes = False
me_cube.use_mirror_vertex_groups = False
me_cube.update()

# ---- objects
ob_cube_007 = bpy.data.objects.new('Cube.007', me_cube_007)
ob_cube_006 = bpy.data.objects.new('Cube.006', me_cube_006)
ob_cube_005 = bpy.data.objects.new('Cube.005', me_cube_005)
ob_cube_004 = bpy.data.objects.new('Cube.004', me_cube_004)
ob_cube_003 = bpy.data.objects.new('Cube.003', me_cube_003)
ob_cube_002 = bpy.data.objects.new('Cube.002', me_cube_002)
ob_circle = bpy.data.objects.new('Circle', me_circle)
ob_cube_001 = bpy.data.objects.new('Cube.001', me_cube_001)
ob_cylinder = bpy.data.objects.new('Cylinder', me_cylinder)
ob_cube = bpy.data.objects.new('Cube', me_cube)
ob_lamp = bpy.data.objects.new('Lamp', light_lamp)
ob_camera = bpy.data.objects.new('Camera', cam_camera)

# ---- transforms, parenting, visibility, modifiers, constraints
ob_cube_007.location = (0.5411, 1.002, 0.1011)
ob_cube_007.rotation_euler = (1.571, -0.0, 0.0)
ob_cube_007.scale = (0.05641, 0.05641, 0.1156)
ob_cube_007.lineart.crease_threshold = 0.0
ob_cube_006.location = (0.5411, 1.406, 0.1011)
ob_cube_006.rotation_euler = (1.571, -0.0, 0.0)
ob_cube_006.scale = (0.05641, 0.05641, 0.1156)
ob_cube_006.lineart.crease_threshold = 0.0
ob_cube_005.location = (0.5768, 1.191, -0.08699)
ob_cube_005.scale = (0.05641, 0.05641, 0.1156)
ob_cube_005.lineart.crease_threshold = 0.0
ob_cube_004.location = (0.5768, 1.191, 0.2871)
ob_cube_004.scale = (0.05641, 0.05641, 0.1156)
ob_cube_004.lineart.crease_threshold = 0.0
ob_cube_003.location = (0.2175, -0.3906, 0.02933)
ob_cube_003.scale = (0.5623, 1.042, 0.7459)
ob_cube_003.lineart.crease_threshold = 0.0
ob_cube_002.location = (-0.2982, -0.269, 1.205)
ob_cube_002.scale = (0.1756, 0.2714, 0.1756)
ob_cube_002.lineart.crease_threshold = 0.0
ob_circle.location = (0.05081, 1.013, 0.839)
ob_circle.scale = (-0.3248, -0.3248, -0.3248)
ob_circle.lineart.crease_threshold = 0.0
ob_cube_001.location = (0.04238, -0.2597, 1.199)
ob_cube_001.scale = (-0.2687, -0.3954, -0.2687)
ob_cube_001.lineart.crease_threshold = 0.0
ob_cylinder.location = (-0.4425, -0.2292, -0.02742)
ob_cylinder.rotation_euler = (-0.0, 1.571, 0.0)
ob_cylinder.scale = (0.6919, 0.6919, 0.6919)
ob_cylinder.lineart.crease_threshold = 0.0
ob_cube.location = (0.05675, 0.0, 0.0)
ob_cube.scale = (0.4998, 1.761, 0.9351)
ob_cube.lock_rotations_4d = False
ob_cube.empty_display_type = 'ARROWS'
ob_cube.lineart.crease_threshold = 0.0
ob_lamp.location = (-3.367, 1.005, 5.904)
ob_lamp.rotation_euler = (0.6503, 0.05522, 1.866)
ob_lamp.lock_rotations_4d = False
ob_lamp.empty_display_type = 'ARROWS'
ob_lamp.color = (0.0, 0.0, 0.0, 0.0)
ob_lamp.lineart.crease_threshold = 0.0
ob_camera.location = (-9.154, -0.9802, 5.344)
ob_camera.rotation_euler = (1.109, 0.01082, 4.85)
ob_camera.lock_rotations_4d = False
ob_camera.empty_display_type = 'ARROWS'
ob_camera.color = (0.0, 0.0, 0.0, 0.0)
ob_camera.display_type = 'WIRE'
ob_camera.lineart.crease_threshold = 0.0

# ---- collection membership
col_collection_1.objects.link(ob_cube_007)
col_collection_1.objects.link(ob_cube_006)
col_collection_1.objects.link(ob_cube_005)
col_collection_1.objects.link(ob_cube_004)
col_collection_1.objects.link(ob_cube_003)
col_collection_1.objects.link(ob_cube_002)
col_collection_1.objects.link(ob_circle)
col_collection_1.objects.link(ob_cube_001)
col_collection_1.objects.link(ob_cylinder)
col_collection_1.objects.link(ob_cube)
col_collection_1.objects.link(ob_lamp)
col_collection_1.objects.link(ob_camera)

# ---- scene / render settings (as saved in the file)
scene.camera = ob_camera
scene.frame_start = 1; scene.frame_end = 250; scene.frame_set(1)
scene.render.engine = 'BLENDER_EEVEE_NEXT'
scene.render.resolution_percentage = 50
scene.render.dither_intensity = 0.0
scene.cycles.use_denoising = False
scene.cycles.samples = 10
scene.cycles.sampling_pattern = 'TABULATED_SOBOL'
scene.cycles.light_sampling_threshold = 0.0
scene.cycles.use_adaptive_sampling = False
scene.cycles.use_light_tree = False
scene.cycles.blur_glossy = 0.0
scene.cycles.pixel_filter_type = 'GAUSSIAN'
scene.cycles.sample_clamp_indirect = 0.0
scene.view_settings.view_transform = 'Standard'
bpy.context.view_layer.update()
